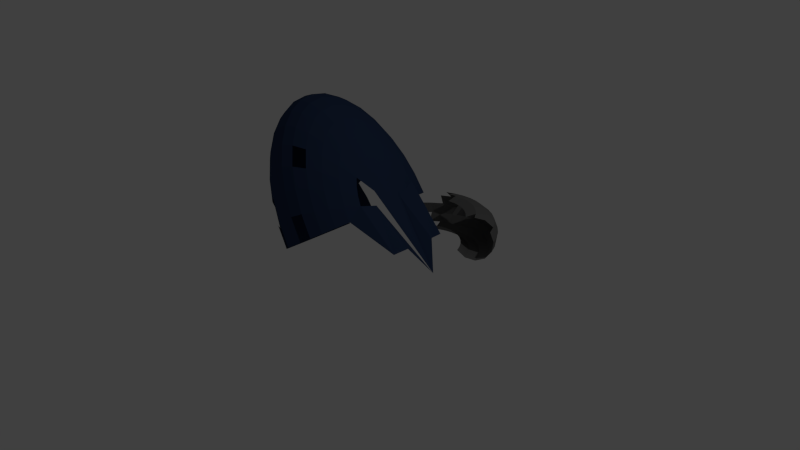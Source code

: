 # Source: Debris.blend  (saved by Blender 2.73.0; exported with 4.5.12 LTS)
import bpy
from mathutils import Matrix  # noqa: F401  (used for matrix-valued properties, if any)

bpy.ops.wm.read_factory_settings(use_empty=True)
scene = bpy.context.scene
scene.name = 'Scene'

# ---- collections
col_collection_1 = bpy.data.collections.new('Collection 1'); scene.collection.children.link(col_collection_1)

# ---- materials (node trees are filled in below, after node groups)
mat_material_001 = bpy.data.materials.new('Material.001')
mat_material_001.alpha_threshold = 0.0
mat_material_001.use_transparent_shadow = False
mat_material_001.diffuse_color = (0.1424, 0.1424, 0.1424, 1.0)
mat_material_001.roughness = 0.5
mat_material_002 = bpy.data.materials.new('Material.002')
mat_material_002.alpha_threshold = 0.0
mat_material_002.use_transparent_shadow = False
mat_material_002.diffuse_color = (0.02702, 0.04724, 0.1065, 1.0)
mat_material_002.roughness = 0.5
mat_material_002.specular_intensity = 0.7316

# ---- material node trees

# ---- world
world_world = bpy.data.worlds.new('World'); scene.world = world_world
world_world.color = (0.05088, 0.05088, 0.05088)
world_world.use_sun_shadow = False
world_world.sun_shadow_jitter_overblur = 0.0
world_world.cycles.sampling_method = 'MANUAL'
world_world.cycles.sample_map_resolution = 256

# ---- cameras
cam_camera = bpy.data.cameras.new('Camera')
cam_camera.clip_end = 100.0
cam_camera.lens = 35.0
cam_camera.sensor_width = 32.0
cam_camera.sensor_height = 18.0
cam_camera.ortho_scale = 7.314
cam_camera.dof.focus_distance = 0.0
cam_camera.dof.aperture_fstop = 128.0

# ---- lights
light_lamp = bpy.data.lights.new('Lamp', 'POINT')
light_lamp.transmission_factor = 0.0
light_lamp.cutoff_distance = 30.0
light_lamp.energy = 100.0
light_lamp.shadow_buffer_clip_start = 1.001
light_lamp.shadow_soft_size = 0.1
light_lamp.shadow_maximum_resolution = 0.006
light_lamp.use_absolute_resolution = True
light_lamp.cycles.use_multiple_importance_sampling = False

# ---- meshes
me_torus = bpy.data.meshes.new('Torus')
me_torus.from_pydata([(1.25, 0.0, 0.0), (1.217, 0.0, 0.125), (1.125, 0.0, 0.2165), (1.0, 0.0, 0.25), (0.875, 0.0, 0.2165), (0.7835, 0.0, -0.125), (0.875, 0.0, -0.2165), (1.0, 0.0, -0.25), (1.125, 0.0, -0.2165), (1.217, 0.0, -0.125), (1.239, 0.1632, 0.0), (1.206, 0.1588, 0.125), (1.115, 0.1468, 0.2165), (0.9914, 0.1305, 0.25), (0.8675, 0.1142, 0.2165), (0.7768, 0.1023, -0.125), (0.8675, 0.1142, -0.2165), (0.9914, 0.1305, -0.25), (1.115, 0.1468, -0.2165), (1.206, 0.1588, -0.125), (1.207, 0.3235, 0.0), (1.175, 0.3149, 0.125), (1.087, 0.2912, 0.2165), (0.9659, 0.2588, 0.25), (0.8452, 0.2265, 0.2165), (0.7568, 0.2028, 0.125), (0.7568, 0.2028, -0.125), (0.8452, 0.2265, -0.2165), (0.9659, 0.2588, -0.25), (1.087, 0.2912, -0.2165), (1.175, 0.3149, -0.125), (1.155, 0.4784, 0.0), (1.124, 0.4655, 0.125), (1.039, 0.4305, 0.2165), (0.9239, 0.3827, 0.25), (0.8084, 0.3348, 0.2165), (0.7239, 0.2998, 0.125), (0.7239, 0.2998, -0.125), (0.8084, 0.3348, -0.2165), (0.9239, 0.3827, -0.25), (1.039, 0.4305, -0.2165), (1.124, 0.4655, -0.125), (1.083, 0.625, 0.0), (1.054, 0.6083, 0.125), (0.9743, 0.5625, 0.2165), (0.866, 0.5, 0.25), (0.7578, 0.4375, 0.2165), (0.6785, 0.3917, -0.125), (0.7578, 0.4375, -0.2165), (0.866, 0.5, -0.25), (0.9743, 0.5625, -0.2165), (1.054, 0.6083, -0.125), (0.9917, 0.761, 0.0), (0.8925, 0.6849, 0.2165), (0.7934, 0.6088, 0.25), (0.6942, 0.5327, 0.2165), (0.6216, 0.477, -0.125), (0.6942, 0.5327, -0.2165), (0.7934, 0.6088, -0.25), (0.8925, 0.6849, -0.2165), (0.9651, 0.7406, -0.125), (0.8839, 0.8839, 0.0), (0.8602, 0.8602, 0.125), (0.7955, 0.7955, 0.2165), (0.7071, 0.7071, 0.25), (0.554, 0.554, -0.125), (0.6187, 0.6187, -0.2165), (0.7071, 0.7071, -0.25), (0.7955, 0.7955, -0.2165), (0.8602, 0.8602, -0.125), (0.761, 0.9917, 0.0), (0.7406, 0.9651, 0.125), (0.6849, 0.8925, 0.2165), (0.477, 0.6216, -0.125), (0.5327, 0.6942, -0.2165), (0.6088, 0.7934, -0.25), (0.6849, 0.8925, -0.2165), (0.7406, 0.9651, -0.125), (0.625, 1.083, 0.0), (0.6083, 1.054, 0.125), (0.3917, 0.6785, -0.125), (0.4375, 0.7578, -0.2165), (0.5, 0.866, -0.25), (0.5625, 0.9743, -0.2165), (0.6083, 1.054, -0.125), (0.4784, 1.155, 0.0), (0.4305, 1.039, -0.2165), (0.4655, 1.124, -0.125), (0.3235, 1.207, 0.0), (0.3149, 1.175, -0.125), (1.155, -0.4784, 0.0), (1.124, -0.4655, 0.125), (0.7239, -0.2998, -0.125), (0.8084, -0.3348, -0.2165), (0.9239, -0.3827, -0.25), (1.039, -0.4305, -0.2165), (1.124, -0.4655, -0.125), (1.207, -0.3235, 0.0), (1.175, -0.3149, 0.125), (1.087, -0.2912, 0.2165), (0.9659, -0.2588, 0.25), (0.7568, -0.2028, -0.125), (0.8452, -0.2265, -0.2165), (0.9659, -0.2588, -0.25), (1.087, -0.2912, -0.2165), (1.175, -0.3149, -0.125), (1.239, -0.1632, 0.0), (1.206, -0.1588, 0.125), (1.115, -0.1468, 0.2165), (0.9914, -0.1305, 0.25), (0.8675, -0.1142, 0.2165), (0.7768, -0.1023, -0.125), (0.8675, -0.1142, -0.2165), (0.9914, -0.1305, -0.25), (1.115, -0.1468, -0.2165), (1.206, -0.1588, -0.125)], [], [(0, 10, 11, 1), (1, 11, 12, 2), (2, 12, 13, 3), (3, 13, 14, 4), (5, 15, 16, 6), (6, 16, 17, 7), (7, 17, 18, 8), (8, 18, 19, 9), (0, 9, 19, 10), (10, 20, 21, 11), (11, 21, 22, 12), (12, 22, 23, 13), (13, 23, 24, 14), (15, 26, 27, 16), (16, 27, 28, 17), (17, 28, 29, 18), (18, 29, 30, 19), (19, 30, 20, 10), (20, 31, 32, 21), (21, 32, 33, 22), (22, 33, 34, 23), (23, 34, 35, 24), (24, 35, 36, 25), (26, 37, 38, 27), (27, 38, 39, 28), (28, 39, 40, 29), (29, 40, 41, 30), (30, 41, 31, 20), (31, 42, 43, 32), (32, 43, 44, 33), (33, 44, 45, 34), (34, 45, 46, 35), (37, 47, 48, 38), (38, 48, 49, 39), (39, 49, 50, 40), (40, 50, 51, 41), (41, 51, 42, 31), (44, 53, 54, 45), (45, 54, 55, 46), (47, 56, 57, 48), (48, 57, 58, 49), (49, 58, 59, 50), (50, 59, 60, 51), (51, 60, 52, 42), (53, 63, 64, 54), (56, 65, 66, 57), (57, 66, 67, 58), (58, 67, 68, 59), (59, 68, 69, 60), (60, 69, 61, 52), (61, 70, 71, 62), (62, 71, 72, 63), (65, 73, 74, 66), (66, 74, 75, 67), (67, 75, 76, 68), (68, 76, 77, 69), (69, 77, 70, 61), (70, 78, 79, 71), (73, 80, 81, 74), (74, 81, 82, 75), (75, 82, 83, 76), (76, 83, 84, 77), (77, 84, 78, 70), (83, 86, 87, 84), (84, 87, 85, 78), (87, 89, 88, 85), (90, 97, 98, 91), (92, 101, 102, 93), (93, 102, 103, 94), (94, 103, 104, 95), (95, 104, 105, 96), (96, 105, 97, 90), (97, 106, 107, 98), (98, 107, 108, 99), (99, 108, 109, 100), (101, 111, 112, 102), (102, 112, 113, 103), (103, 113, 114, 104), (104, 114, 115, 105), (105, 115, 106, 97), (106, 0, 1, 107), (107, 1, 2, 108), (108, 2, 3, 109), (109, 3, 4, 110), (111, 5, 6, 112), (112, 6, 7, 113), (113, 7, 8, 114), (114, 8, 9, 115), (115, 9, 0, 106)])
me_torus.materials.append(mat_material_001)
me_torus.use_remesh_preserve_volume = False
me_torus.use_remesh_preserve_attributes = False
me_torus.use_mirror_vertex_groups = False
me_torus.update()
me_sphere = bpy.data.meshes.new('Sphere')
me_sphere.from_pydata([(0.08761, 0.0, 1.364), (-0.0364, 0.0, 1.677), (-0.166, 0.0, 1.943), (-0.2963, 0.0, 2.153), (-0.4221, 0.0, 2.299), (-0.5388, 0.0, 2.374), (-0.6418, 0.0, 2.376), (-0.7271, 0.0, 2.305), (-0.7915, 0.0, 2.163), (-0.8325, 0.0, 1.957), (-0.8485, 0.0, 1.693), (-0.8389, 0.0, 1.383), (-0.8041, 0.0, 1.037), (-0.7454, 0.0, 0.6702), (-0.6651, 0.0, 0.2953), (0.08965, 0.03806, 1.357), (-0.03239, 0.07466, 1.663), (-0.1602, 0.1084, 1.924), (-0.2889, 0.1379, 2.128), (-0.4134, 0.1622, 2.269), (-0.5291, 0.1802, 2.341), (-0.6315, 0.1913, 2.341), (-0.7166, 0.1951, 2.27), (-0.7812, 0.1913, 2.129), (-0.8228, 0.1802, 1.924), (-0.8398, 0.1622, 1.664), (-0.8315, 0.1379, 1.358), (-0.7983, 0.1084, 1.018), (-0.7414, 0.07466, 0.6567), (-0.663, 0.03806, 0.2884), (0.09569, 0.07466, 1.336), (-0.02053, 0.1464, 1.623), (-0.143, 0.2126, 1.866), (-0.267, 0.2706, 2.055), (-0.3877, 0.3182, 2.183), (-0.5005, 0.3536, 2.245), (-0.6011, 0.3753, 2.239), (-0.6857, 0.3827, 2.165), (-0.7508, 0.3753, 2.027), (-0.7942, 0.3536, 1.828), (-0.814, 0.3182, 1.577), (-0.8096, 0.2706, 1.284), (-0.7811, 0.2126, 0.9599), (-0.7295, 0.1464, 0.6168), (-0.657, 0.07466, 0.2681), (0.1055, 0.1084, 1.303), (-0.001274, 0.2126, 1.558), (-0.115, 0.3087, 1.771), (-0.2314, 0.3928, 1.935), (-0.3458, 0.4619, 2.042), (-0.454, 0.5133, 2.088), (-0.5518, 0.5449, 2.073), (-0.6353, 0.5556, 1.996), (-0.7015, 0.5449, 1.86), (-0.7477, 0.5133, 1.672), (-0.7722, 0.4619, 1.437), (-0.774, 0.3928, 1.164), (-0.7531, 0.3087, 0.8658), (-0.7103, 0.2126, 0.552), (-0.6472, 0.1084, 0.235), (0.1187, 0.1379, 1.259), (0.02465, 0.2706, 1.471), (-0.07739, 0.3928, 1.645), (-0.1835, 0.5, 1.774), (-0.2895, 0.5879, 1.852), (-0.3914, 0.6533, 1.878), (-0.4853, 0.6935, 1.849), (-0.5676, 0.7071, 1.768), (-0.635, 0.6935, 1.637), (-0.6851, 0.6533, 1.461), (-0.7159, 0.5879, 1.247), (-0.7261, 0.5, 1.003), (-0.7155, 0.3928, 0.7391), (-0.6843, 0.2706, 0.4647), (-0.6339, 0.1379, 0.1906), (0.1348, 0.1622, 1.205), (0.05623, 0.3182, 1.365), (-0.03154, 0.4619, 1.491), (-0.1251, 0.5879, 1.577), (-0.2209, 0.6913, 1.621), (-0.3152, 0.7682, 1.621), (-0.4044, 0.8155, 1.577), (-0.4851, 0.8315, 1.49), (-0.5541, 0.8155, 1.364), (-0.6089, 0.7682, 1.204), (-0.6472, 0.6913, 1.016), (-0.6678, 0.5879, 0.8069), (-0.6696, 0.4619, 0.5848), (-0.6528, 0.3182, 0.3584), (-0.6178, 0.1622, 0.1364), (0.1532, 0.1802, 1.143), (0.09226, 0.3536, 1.244), (0.02077, 0.5133, 1.314), (-0.05853, 0.6533, 1.353), (-0.1426, 0.7682, 1.358), (-0.2282, 0.8536, 1.328), (-0.312, 0.9061, 1.266), (-0.3909, 0.9239, 1.173), (-0.4617, 0.9061, 1.054), (-0.5219, 0.8536, 0.9115), (-0.5689, 0.7682, 0.7526), (-0.6012, 0.6533, 0.5828), (-0.6173, 0.5133, 0.4087), (-0.6167, 0.3536, 0.2371), (-0.5995, 0.1802, 0.07455), (0.1731, 0.1913, 1.076), (0.1314, 0.3753, 1.112), (0.07754, 0.5449, 1.123), (0.01372, 0.6935, 1.11), (-0.05764, 0.8155, 1.072), (-0.1338, 0.9061, 1.011), (-0.2118, 0.9619, 0.9289), (-0.2887, 0.9808, 0.8295), (-0.3615, 0.9619, 0.7164), (-0.4275, 0.9061, 0.5938), (-0.484, 0.8155, 0.4666), (-0.5289, 0.6935, 0.3396), (-0.5605, 0.5449, 0.2177), (-0.5776, 0.3753, 0.1055), (-0.5795, 0.1913, 0.007463), (0.4899, 0.1951, 0.5946), (0.4681, 0.3827, 0.5636), (0.1366, 0.5556, 0.9247), (0.08885, 0.7071, 0.857), (0.0307, 0.8315, 0.7745), (-0.03564, 0.9239, 0.6803), (-0.1076, 0.9808, 0.5781), (-0.1825, 1.0, 0.4719), (-0.2573, 0.9808, 0.3656), (-0.3293, 0.9239, 0.2634), (-0.4538, 0.7071, 0.08675), (-0.5015, 0.5556, 0.01902), (-0.537, 0.3827, -0.03131), (-0.5588, 0.1951, -0.0623), (-0.5662, 0.0, -0.07277), (0.2146, -0.1913, 0.9363), (0.4899, -0.1951, 0.5946), (0.4681, -0.3827, 0.5636), (0.1366, -0.5556, 0.9247), (0.08885, -0.7071, 0.857), (0.0307, -0.8315, 0.7745), (-0.03564, -0.9239, 0.6803), (-0.1076, -0.9808, 0.5781), (-0.1825, -1.0, 0.4719), (-0.2573, -0.9808, 0.3656), (-0.3293, -0.9239, 0.2634), (-0.3956, -0.8315, 0.1693), (-0.4538, -0.7071, 0.08675), (-0.5015, -0.5556, 0.01902), (-0.537, -0.3827, -0.03131), (-0.5588, -0.1951, -0.0623), (0.1731, -0.1913, 1.076), (0.1314, -0.3753, 1.112), (0.07754, -0.5449, 1.123), (0.01372, -0.6935, 1.11), (-0.05764, -0.8155, 1.072), (-0.1338, -0.9061, 1.011), (-0.2118, -0.9619, 0.9289), (-0.2887, -0.9808, 0.8295), (-0.3615, -0.9619, 0.7164), (-0.4275, -0.9061, 0.5938), (-0.484, -0.8155, 0.4666), (-0.5289, -0.6935, 0.3396), (-0.5605, -0.5449, 0.2177), (-0.5776, -0.3753, 0.1055), (-0.5795, -0.1913, 0.007463), (0.09226, -0.3536, 1.244), (0.02077, -0.5133, 1.314), (-0.05853, -0.6533, 1.353), (-0.1426, -0.7682, 1.358), (-0.2282, -0.8536, 1.328), (-0.312, -0.9061, 1.266), (-0.3909, -0.9239, 1.173), (-0.4617, -0.9061, 1.054), (-0.5219, -0.8536, 0.9115), (-0.5689, -0.7682, 0.7526), (-0.6012, -0.6533, 0.5828), (-0.6173, -0.5133, 0.4087), (-0.6167, -0.3536, 0.2371), (-0.5995, -0.1802, 0.07455), (0.05623, -0.3182, 1.365), (-0.03154, -0.4619, 1.491), (-0.1251, -0.5879, 1.577), (-0.2209, -0.6913, 1.621), (-0.3152, -0.7682, 1.621), (-0.4044, -0.8155, 1.577), (-0.4851, -0.8315, 1.49), (-0.5541, -0.8155, 1.364), (-0.6089, -0.7682, 1.204), (-0.6472, -0.6913, 1.016), (-0.6678, -0.5879, 0.8069), (-0.6696, -0.4619, 0.5848), (-0.6528, -0.3182, 0.3584), (-0.6126, -0.1622, 0.1189), (0.1187, -0.1379, 1.259), (0.02465, -0.2706, 1.471), (-0.07739, -0.3928, 1.645), (-0.1835, -0.5, 1.774), (-0.2895, -0.5879, 1.852), (-0.3914, -0.6533, 1.878), (-0.4853, -0.6935, 1.849), (-0.5676, -0.7071, 1.768), (-0.635, -0.6935, 1.637), (-0.6851, -0.6533, 1.461), (-0.7159, -0.5879, 1.247), (-0.7261, -0.5, 1.003), (-0.7155, -0.3928, 0.7391), (-0.6843, -0.2706, 0.4647), (-0.6339, -0.1379, 0.1906), (0.1055, -0.1084, 1.303), (-0.001274, -0.2126, 1.558), (-0.115, -0.3087, 1.771), (-0.2314, -0.3928, 1.935), (-0.3458, -0.4619, 2.042), (-0.454, -0.5133, 2.088), (-0.5518, -0.5449, 2.073), (-0.6353, -0.5556, 1.996), (-0.7015, -0.5449, 1.86), (-0.7477, -0.5133, 1.672), (-0.7722, -0.4619, 1.437), (-0.774, -0.3928, 1.164), (-0.7531, -0.3087, 0.8658), (-0.7103, -0.2126, 0.552), (-0.6472, -0.1084, 0.235), (0.6204, -1.247e-07, 0.1905), (0.09569, -0.07466, 1.336), (-0.02053, -0.1464, 1.623), (-0.143, -0.2126, 1.866), (-0.267, -0.2706, 2.055), (-0.3877, -0.3182, 2.183), (-0.5005, -0.3536, 2.245), (-0.6011, -0.3753, 2.239), (-0.6857, -0.3827, 2.165), (-0.7508, -0.3753, 2.027), (-0.7942, -0.3536, 1.828), (-0.814, -0.3182, 1.577), (-0.8096, -0.2706, 1.284), (-0.7811, -0.2126, 0.9599), (-0.7295, -0.1464, 0.6168), (-0.657, -0.07466, 0.2681), (0.08965, -0.03806, 1.357), (-0.03239, -0.07466, 1.663), (-0.1602, -0.1084, 1.924), (-0.2889, -0.1379, 2.128), (-0.4134, -0.1622, 2.269), (-0.5291, -0.1802, 2.341), (-0.6315, -0.1913, 2.341), (-0.7166, -0.1951, 2.27), (-0.7812, -0.1913, 2.129), (-0.8228, -0.1802, 1.924), (-0.8398, -0.1622, 1.664), (-0.8315, -0.1379, 1.358), (-0.7983, -0.1084, 1.018), (-0.7414, -0.07466, 0.6567), (-0.663, -0.03806, 0.2884)], [], [(5, 4, 19, 20), (3, 2, 17, 18), (14, 13, 28, 29), (1, 0, 15, 16), (12, 11, 26, 27), (10, 9, 24, 25), (8, 7, 22, 23), (6, 5, 20, 21), (4, 3, 18, 19), (2, 1, 16, 17), (13, 12, 27, 28), (11, 10, 25, 26), (9, 8, 23, 24), (7, 6, 21, 22), (26, 25, 40, 41), (24, 23, 38, 39), (22, 21, 36, 37), (20, 19, 34, 35), (18, 17, 32, 33), (29, 28, 43, 44), (16, 15, 30, 31), (27, 26, 41, 42), (25, 24, 39, 40), (23, 22, 37, 38), (21, 20, 35, 36), (19, 18, 33, 34), (17, 16, 31, 32), (28, 27, 42, 43), (41, 40, 55, 56), (39, 38, 53, 54), (37, 36, 51, 52), (35, 34, 49, 50), (33, 32, 47, 48), (44, 43, 58, 59), (31, 30, 45, 46), (42, 41, 56, 57), (40, 39, 54, 55), (38, 37, 52, 53), (36, 35, 50, 51), (34, 33, 48, 49), (32, 31, 46, 47), (43, 42, 57, 58), (56, 55, 70, 71), (54, 53, 68, 69), (52, 51, 66, 67), (50, 49, 64, 65), (48, 47, 62, 63), (59, 58, 73, 74), (46, 45, 60, 61), (57, 56, 71, 72), (55, 54, 69, 70), (53, 52, 67, 68), (51, 50, 65, 66), (49, 48, 63, 64), (47, 46, 61, 62), (58, 57, 72, 73), (71, 70, 85, 86), (69, 68, 83, 84), (67, 66, 81, 82), (65, 64, 79, 80), (63, 62, 77, 78), (74, 73, 88, 89), (61, 60, 75, 76), (72, 71, 86, 87), (70, 69, 84, 85), (68, 67, 82, 83), (66, 65, 80, 81), (64, 63, 78, 79), (62, 61, 76, 77), (73, 72, 87, 88), (86, 85, 100, 101), (84, 83, 98, 99), (82, 81, 96, 97), (80, 79, 94, 95), (78, 77, 92, 93), (89, 88, 103, 104), (76, 75, 90, 91), (87, 86, 101, 102), (85, 84, 99, 100), (83, 82, 97, 98), (81, 80, 95, 96), (79, 78, 93, 94), (77, 76, 91, 92), (88, 87, 102, 103), (99, 98, 113, 114), (95, 94, 109, 110), (93, 92, 107, 108), (104, 103, 118, 119), (91, 90, 105, 106), (102, 101, 116, 117), (100, 99, 114, 115), (98, 97, 112, 113), (96, 95, 110, 111), (94, 93, 108, 109), (92, 91, 106, 107), (103, 102, 117, 118), (114, 113, 128, 129), (110, 109, 124, 125), (108, 107, 122, 123), (119, 118, 132, 133), (106, 105, 120, 121), (117, 116, 130, 131), (113, 112, 127, 128), (111, 110, 125, 126), (109, 108, 123, 124), (107, 106, 121, 122), (147, 146, 161, 162), (143, 142, 157, 158), (141, 140, 155, 156), (139, 138, 153, 154), (150, 149, 164, 165), (137, 136, 151, 152), (148, 147, 162, 163), (146, 145, 160, 161), (144, 143, 158, 159), (140, 139, 154, 155), (138, 137, 152, 153), (149, 148, 163, 164), (162, 161, 175, 176), (158, 157, 171, 172), (156, 155, 169, 170), (154, 153, 167, 168), (165, 164, 178, 179), (163, 162, 176, 177), (159, 158, 172, 173), (157, 156, 170, 171), (155, 154, 168, 169), (153, 152, 166, 167), (164, 163, 177, 178), (176, 175, 189, 190), (174, 173, 187, 188), (172, 171, 185, 186), (170, 169, 183, 184), (168, 167, 181, 182), (179, 178, 192, 193), (177, 176, 190, 191), (175, 174, 188, 189), (173, 172, 186, 187), (171, 170, 184, 185), (169, 168, 182, 183), (167, 166, 180, 181), (178, 177, 191, 192), (190, 189, 204, 205), (188, 187, 202, 203), (186, 185, 200, 201), (182, 181, 196, 197), (193, 192, 207, 208), (191, 190, 205, 206), (189, 188, 203, 204), (187, 186, 201, 202), (185, 184, 199, 200), (183, 182, 197, 198), (181, 180, 195, 196), (192, 191, 206, 207), (205, 204, 219, 220), (203, 202, 217, 218), (201, 200, 215, 216), (199, 198, 213, 214), (197, 196, 211, 212), (208, 207, 222, 223), (195, 194, 209, 210), (206, 205, 220, 221), (204, 203, 218, 219), (202, 201, 216, 217), (200, 199, 214, 215), (198, 197, 212, 213), (196, 195, 210, 211), (207, 206, 221, 222), (220, 219, 235, 236), (218, 217, 233, 234), (216, 215, 231, 232), (214, 213, 229, 230), (212, 211, 227, 228), (223, 222, 238, 239), (210, 209, 225, 226), (221, 220, 236, 237), (219, 218, 234, 235), (217, 216, 232, 233), (215, 214, 230, 231), (213, 212, 228, 229), (211, 210, 226, 227), (222, 221, 237, 238), (236, 235, 250, 251), (234, 233, 248, 249), (232, 231, 246, 247), (230, 229, 244, 245), (228, 227, 242, 243), (239, 238, 253, 254), (226, 225, 240, 241), (237, 236, 251, 252), (235, 234, 249, 250), (233, 232, 247, 248), (231, 230, 245, 246), (229, 228, 243, 244), (227, 226, 241, 242), (238, 237, 252, 253), (134, 14, 29), (0, 224, 15), (15, 224, 30), (134, 29, 44), (30, 224, 45), (134, 44, 59), (45, 224, 60), (134, 59, 74), (60, 224, 75), (134, 74, 89), (75, 224, 90), (134, 89, 104), (90, 224, 105), (134, 104, 119), (105, 224, 120), (134, 119, 133), (135, 224, 136), (136, 224, 151), (134, 150, 165), (134, 165, 179), (134, 179, 193), (134, 193, 208), (194, 224, 209), (134, 208, 223), (209, 224, 225), (134, 223, 239), (225, 224, 240), (134, 239, 254), (240, 224, 0), (251, 250, 10, 11), (249, 248, 8, 9), (247, 246, 6, 7), (245, 244, 4, 5), (243, 242, 2, 3), (254, 253, 13, 14), (241, 240, 0, 1), (252, 251, 11, 12), (250, 249, 9, 10), (248, 247, 7, 8), (246, 245, 5, 6), (244, 243, 3, 4), (134, 254, 14), (242, 241, 1, 2), (253, 252, 12, 13)])
me_sphere.materials.append(mat_material_002)
me_sphere.use_remesh_preserve_volume = False
me_sphere.use_remesh_preserve_attributes = False
me_sphere.use_mirror_vertex_groups = False
me_sphere.update()

# ---- objects
ob_torus = bpy.data.objects.new('Torus', me_torus)
ob_sphere = bpy.data.objects.new('Sphere', me_sphere)
ob_lamp = bpy.data.objects.new('Lamp', light_lamp)
ob_camera = bpy.data.objects.new('Camera', cam_camera)

# ---- transforms, parenting, visibility, modifiers, constraints
ob_torus.location = (0.0, 0.0, 0.2498)
ob_torus.rotation_euler = (0.0, -0.0, 0.8203)
ob_torus.lineart.crease_threshold = 0.0
ob_sphere.location = (-0.4843, 0.0, -0.08762)
ob_sphere.rotation_euler = (0.0, 0.1396, 0.0)
ob_sphere.scale = (1.733, 1.023, 0.7928)
ob_sphere.lineart.crease_threshold = 0.0
ob_lamp.location = (4.374, 1.005, 5.191)
ob_lamp.rotation_euler = (0.7839, 0.01417, 1.871)
ob_lamp.lock_rotations_4d = False
ob_lamp.empty_display_type = 'ARROWS'
ob_lamp.color = (0.0, 0.0, 0.0, 0.0)
ob_lamp.lineart.crease_threshold = 0.0
ob_camera.location = (7.668, -6.508, 4.163)
ob_camera.rotation_euler = (1.211, 0.1064, 0.8209)
ob_camera.lock_rotations_4d = False
ob_camera.empty_display_type = 'ARROWS'
ob_camera.color = (0.0, 0.0, 0.0, 0.0)
ob_camera.display_type = 'WIRE'
ob_camera.lineart.crease_threshold = 0.0

# ---- collection membership
col_collection_1.objects.link(ob_torus)
col_collection_1.objects.link(ob_sphere)
col_collection_1.objects.link(ob_lamp)
col_collection_1.objects.link(ob_camera)

# ---- scene / render settings (as saved in the file)
scene.camera = ob_camera
scene.frame_start = 1; scene.frame_end = 250; scene.frame_set(1)
scene.render.engine = 'BLENDER_EEVEE_NEXT'
scene.render.resolution_percentage = 50
scene.render.dither_intensity = 0.0
scene.cycles.use_denoising = False
scene.cycles.samples = 10
scene.cycles.sampling_pattern = 'TABULATED_SOBOL'
scene.cycles.light_sampling_threshold = 0.0
scene.cycles.use_adaptive_sampling = False
scene.cycles.use_light_tree = False
scene.cycles.blur_glossy = 0.0
scene.cycles.pixel_filter_type = 'GAUSSIAN'
scene.cycles.sample_clamp_indirect = 0.0
scene.view_settings.view_transform = 'Standard'
bpy.context.view_layer.update()

